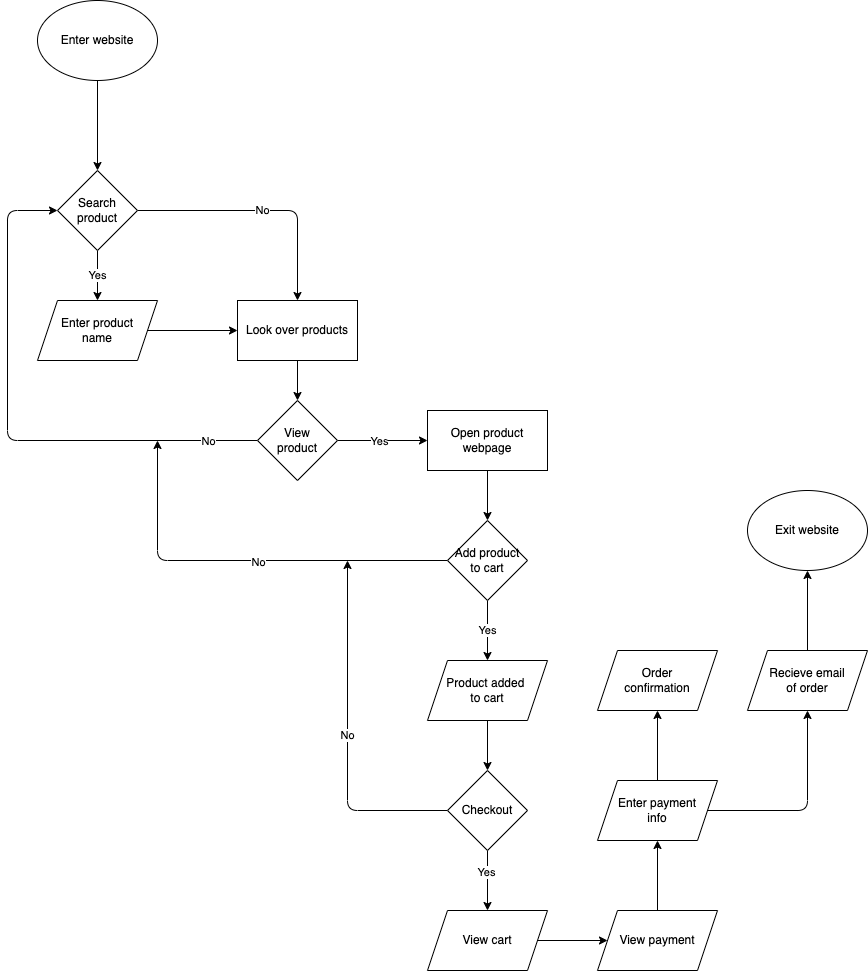

The diagram above was exported from draw.io. Its source (the exported page's mxGraphModel, read from the mxfile embedded in the PNG):
<mxGraphModel dx="2172" dy="904" grid="1" gridSize="10" guides="1" tooltips="1" connect="1" arrows="1" fold="1" page="1" pageScale="1" pageWidth="850" pageHeight="1100" math="0" shadow="0">
  <root>
    <mxCell id="0" />
    <mxCell id="1" parent="0" />
    <mxCell id="5" value="" style="edgeStyle=none;html=1;" edge="1" parent="1" source="2" target="3">
      <mxGeometry relative="1" as="geometry" />
    </mxCell>
    <mxCell id="2" value="Enter website" style="ellipse;whiteSpace=wrap;html=1;" vertex="1" parent="1">
      <mxGeometry x="40" y="60" width="120" height="80" as="geometry" />
    </mxCell>
    <mxCell id="7" value="Yes" style="edgeStyle=none;html=1;" edge="1" parent="1" source="3" target="6">
      <mxGeometry relative="1" as="geometry" />
    </mxCell>
    <mxCell id="9" value="No" style="edgeStyle=none;html=1;" edge="1" parent="1" source="3" target="8">
      <mxGeometry relative="1" as="geometry">
        <mxPoint x="280" y="270" as="targetPoint" />
        <Array as="points">
          <mxPoint x="300" y="270" />
        </Array>
      </mxGeometry>
    </mxCell>
    <mxCell id="3" value="Search product" style="rhombus;whiteSpace=wrap;html=1;" vertex="1" parent="1">
      <mxGeometry x="60" y="230" width="80" height="80" as="geometry" />
    </mxCell>
    <mxCell id="10" value="" style="edgeStyle=none;html=1;" edge="1" parent="1" source="6" target="8">
      <mxGeometry relative="1" as="geometry" />
    </mxCell>
    <mxCell id="6" value="Enter product&lt;br&gt;name" style="shape=parallelogram;perimeter=parallelogramPerimeter;whiteSpace=wrap;html=1;fixedSize=1;" vertex="1" parent="1">
      <mxGeometry x="40" y="360" width="120" height="60" as="geometry" />
    </mxCell>
    <mxCell id="27" value="" style="edgeStyle=none;html=1;entryX=0.5;entryY=0;entryDx=0;entryDy=0;" edge="1" parent="1" source="8" target="32">
      <mxGeometry relative="1" as="geometry">
        <mxPoint x="300" y="470" as="targetPoint" />
      </mxGeometry>
    </mxCell>
    <mxCell id="8" value="Look over products" style="rounded=0;whiteSpace=wrap;html=1;" vertex="1" parent="1">
      <mxGeometry x="240" y="360" width="120" height="60" as="geometry" />
    </mxCell>
    <mxCell id="16" value="Yes" style="edgeStyle=none;html=1;" edge="1" parent="1" source="11" target="15">
      <mxGeometry relative="1" as="geometry" />
    </mxCell>
    <mxCell id="38" style="edgeStyle=none;html=1;exitX=0;exitY=0.5;exitDx=0;exitDy=0;" edge="1" parent="1" source="11">
      <mxGeometry relative="1" as="geometry">
        <mxPoint x="160" y="500" as="targetPoint" />
        <Array as="points">
          <mxPoint x="160" y="620" />
        </Array>
      </mxGeometry>
    </mxCell>
    <mxCell id="39" value="No" style="edgeLabel;html=1;align=center;verticalAlign=middle;resizable=0;points=[];" vertex="1" connectable="0" parent="38">
      <mxGeometry x="-0.0732" y="1" relative="1" as="geometry">
        <mxPoint as="offset" />
      </mxGeometry>
    </mxCell>
    <mxCell id="11" value="Add product to cart" style="rhombus;whiteSpace=wrap;html=1;" vertex="1" parent="1">
      <mxGeometry x="450" y="580" width="80" height="80" as="geometry" />
    </mxCell>
    <mxCell id="40" value="" style="edgeStyle=none;html=1;" edge="1" parent="1" source="15" target="26">
      <mxGeometry relative="1" as="geometry" />
    </mxCell>
    <mxCell id="15" value="Product added &lt;br&gt;to cart" style="shape=parallelogram;perimeter=parallelogramPerimeter;whiteSpace=wrap;html=1;fixedSize=1;" vertex="1" parent="1">
      <mxGeometry x="430" y="720" width="120" height="60" as="geometry" />
    </mxCell>
    <mxCell id="29" value="" style="edgeStyle=none;html=1;exitX=1;exitY=0.5;exitDx=0;exitDy=0;" edge="1" parent="1" source="32" target="28">
      <mxGeometry relative="1" as="geometry">
        <mxPoint x="360" y="500" as="sourcePoint" />
      </mxGeometry>
    </mxCell>
    <mxCell id="31" value="Yes" style="edgeLabel;html=1;align=center;verticalAlign=middle;resizable=0;points=[];" vertex="1" connectable="0" parent="29">
      <mxGeometry x="-0.0857" y="1" relative="1" as="geometry">
        <mxPoint y="1" as="offset" />
      </mxGeometry>
    </mxCell>
    <mxCell id="41" value="No" style="edgeStyle=none;html=1;" edge="1" parent="1" source="26">
      <mxGeometry relative="1" as="geometry">
        <mxPoint x="350" y="620" as="targetPoint" />
        <Array as="points">
          <mxPoint x="350" y="870" />
        </Array>
      </mxGeometry>
    </mxCell>
    <mxCell id="43" value="" style="edgeStyle=none;html=1;" edge="1" parent="1" source="26" target="42">
      <mxGeometry relative="1" as="geometry" />
    </mxCell>
    <mxCell id="44" value="Yes" style="edgeLabel;html=1;align=center;verticalAlign=middle;resizable=0;points=[];" vertex="1" connectable="0" parent="43">
      <mxGeometry x="-0.3167" y="-2" relative="1" as="geometry">
        <mxPoint y="1" as="offset" />
      </mxGeometry>
    </mxCell>
    <mxCell id="26" value="Checkout" style="rhombus;whiteSpace=wrap;html=1;" vertex="1" parent="1">
      <mxGeometry x="450" y="830" width="80" height="80" as="geometry" />
    </mxCell>
    <mxCell id="30" value="" style="edgeStyle=none;html=1;" edge="1" parent="1" source="28" target="11">
      <mxGeometry relative="1" as="geometry" />
    </mxCell>
    <mxCell id="28" value="Open product&lt;br&gt;webpage" style="rounded=0;whiteSpace=wrap;html=1;" vertex="1" parent="1">
      <mxGeometry x="430" y="470" width="120" height="60" as="geometry" />
    </mxCell>
    <mxCell id="35" style="edgeStyle=none;html=1;exitX=0;exitY=0.5;exitDx=0;exitDy=0;entryX=0;entryY=0.5;entryDx=0;entryDy=0;" edge="1" parent="1" source="32" target="3">
      <mxGeometry relative="1" as="geometry">
        <Array as="points">
          <mxPoint x="10" y="500" />
          <mxPoint x="10" y="270" />
        </Array>
      </mxGeometry>
    </mxCell>
    <mxCell id="37" value="No" style="edgeLabel;html=1;align=center;verticalAlign=middle;resizable=0;points=[];" vertex="1" connectable="0" parent="35">
      <mxGeometry x="-0.4264" y="-2" relative="1" as="geometry">
        <mxPoint x="102" y="2" as="offset" />
      </mxGeometry>
    </mxCell>
    <mxCell id="32" value="View&lt;br&gt;product" style="rhombus;whiteSpace=wrap;html=1;" vertex="1" parent="1">
      <mxGeometry x="260" y="460" width="80" height="80" as="geometry" />
    </mxCell>
    <mxCell id="46" value="" style="edgeStyle=none;html=1;" edge="1" parent="1" source="42" target="45">
      <mxGeometry relative="1" as="geometry" />
    </mxCell>
    <mxCell id="42" value="View cart" style="shape=parallelogram;perimeter=parallelogramPerimeter;whiteSpace=wrap;html=1;fixedSize=1;" vertex="1" parent="1">
      <mxGeometry x="430" y="970" width="120" height="60" as="geometry" />
    </mxCell>
    <mxCell id="48" value="" style="edgeStyle=none;html=1;" edge="1" parent="1" source="45" target="47">
      <mxGeometry relative="1" as="geometry" />
    </mxCell>
    <mxCell id="45" value="View payment" style="shape=parallelogram;perimeter=parallelogramPerimeter;whiteSpace=wrap;html=1;fixedSize=1;" vertex="1" parent="1">
      <mxGeometry x="600" y="970" width="120" height="60" as="geometry" />
    </mxCell>
    <mxCell id="50" value="" style="edgeStyle=none;html=1;" edge="1" parent="1" source="47" target="49">
      <mxGeometry relative="1" as="geometry" />
    </mxCell>
    <mxCell id="52" style="edgeStyle=none;html=1;exitX=1;exitY=0.5;exitDx=0;exitDy=0;entryX=0.5;entryY=1;entryDx=0;entryDy=0;" edge="1" parent="1" source="47" target="51">
      <mxGeometry relative="1" as="geometry">
        <Array as="points">
          <mxPoint x="810" y="870" />
        </Array>
      </mxGeometry>
    </mxCell>
    <mxCell id="47" value="Enter payment&lt;br&gt;info" style="shape=parallelogram;perimeter=parallelogramPerimeter;whiteSpace=wrap;html=1;fixedSize=1;" vertex="1" parent="1">
      <mxGeometry x="600" y="840" width="120" height="60" as="geometry" />
    </mxCell>
    <mxCell id="49" value="Order&lt;br&gt;confirmation" style="shape=parallelogram;perimeter=parallelogramPerimeter;whiteSpace=wrap;html=1;fixedSize=1;" vertex="1" parent="1">
      <mxGeometry x="600" y="710" width="120" height="60" as="geometry" />
    </mxCell>
    <mxCell id="54" value="" style="edgeStyle=none;html=1;" edge="1" parent="1" source="51" target="53">
      <mxGeometry relative="1" as="geometry" />
    </mxCell>
    <mxCell id="51" value="Recieve email&lt;br&gt;of order" style="shape=parallelogram;perimeter=parallelogramPerimeter;whiteSpace=wrap;html=1;fixedSize=1;" vertex="1" parent="1">
      <mxGeometry x="750" y="710" width="120" height="60" as="geometry" />
    </mxCell>
    <mxCell id="53" value="Exit website" style="ellipse;whiteSpace=wrap;html=1;" vertex="1" parent="1">
      <mxGeometry x="750" y="550" width="120" height="80" as="geometry" />
    </mxCell>
  </root>
</mxGraphModel>